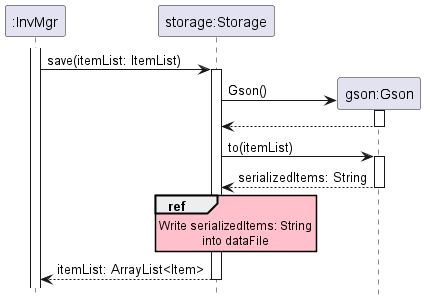

The diagram above was rendered by PlantUML. Its source (embedded in the PNG):
@startuml

hide footbox
skinparam SequenceReferenceBackgroundColor pink

participant ":InvMgr" as InvMgr
participant "storage:Storage" as Storage
participant "gson:Gson" as Gson

activate InvMgr
    InvMgr -> Storage : save(itemList: ItemList)
    activate Storage

        create Gson
        Storage -> Gson : Gson()
        activate Gson
        return

        Storage -> Gson : to(itemList)
        activate Gson
        return serializedItems: String

        ref over Storage
            Write serializedItems: String
            into dataFile
        end ref

    return itemList: ArrayList<Item>

@enduml